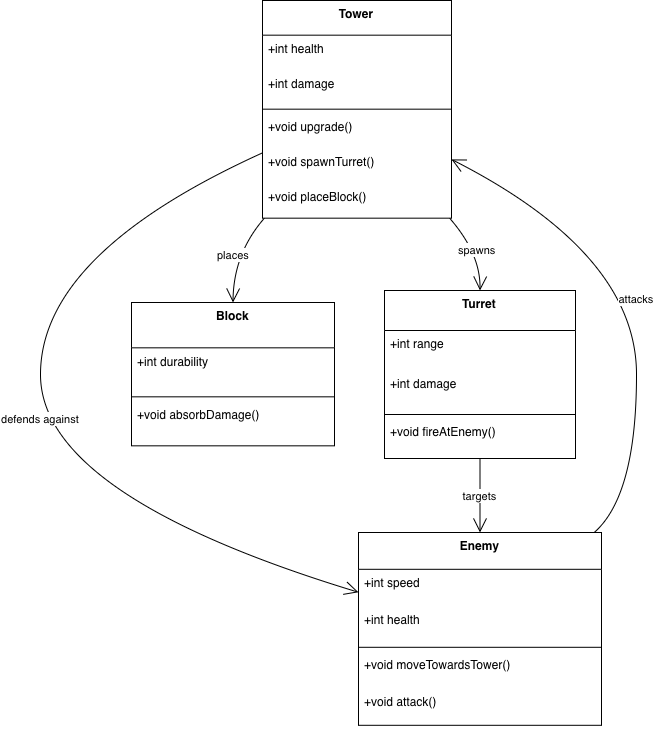

The diagram above was exported from draw.io. Its source (the exported page's mxGraphModel, read from the mxfile embedded in the PNG):
<mxGraphModel dx="998" dy="582" grid="1" gridSize="10" guides="1" tooltips="1" connect="1" arrows="1" fold="1" page="1" pageScale="1" pageWidth="960" pageHeight="960" math="0" shadow="0">
  <root>
    <mxCell id="0" />
    <mxCell id="1" parent="0" />
    <mxCell id="vwe51ud-Qsrt5hvLqRgU-46" parent="1" style="swimlane;fontStyle=1;align=center;verticalAlign=top;childLayout=stackLayout;horizontal=1;startSize=34.666666666666664;horizontalStack=0;resizeParent=1;resizeParentMax=0;resizeLast=0;collapsible=0;marginBottom=0;" value="Tower" vertex="1">
      <mxGeometry height="217.66666666666666" width="189" x="352" y="510" as="geometry" />
    </mxCell>
    <mxCell id="vwe51ud-Qsrt5hvLqRgU-47" parent="vwe51ud-Qsrt5hvLqRgU-46" style="text;strokeColor=none;fillColor=none;align=left;verticalAlign=top;spacingLeft=4;spacingRight=4;overflow=hidden;rotatable=0;points=[[0,0.5],[1,0.5]];portConstraint=eastwest;" value="+int health" vertex="1">
      <mxGeometry height="35" width="189" y="34.666666666666664" as="geometry" />
    </mxCell>
    <mxCell id="vwe51ud-Qsrt5hvLqRgU-48" parent="vwe51ud-Qsrt5hvLqRgU-46" style="text;strokeColor=none;fillColor=none;align=left;verticalAlign=top;spacingLeft=4;spacingRight=4;overflow=hidden;rotatable=0;points=[[0,0.5],[1,0.5]];portConstraint=eastwest;" value="+int damage" vertex="1">
      <mxGeometry height="35" width="189" y="69.66666666666666" as="geometry" />
    </mxCell>
    <mxCell id="vwe51ud-Qsrt5hvLqRgU-49" parent="vwe51ud-Qsrt5hvLqRgU-46" style="line;strokeWidth=1;fillColor=none;align=left;verticalAlign=middle;spacingTop=-1;spacingLeft=3;spacingRight=3;rotatable=0;labelPosition=right;points=[];portConstraint=eastwest;strokeColor=inherit;" vertex="1">
      <mxGeometry height="8" width="189" y="104.66666666666666" as="geometry" />
    </mxCell>
    <mxCell id="vwe51ud-Qsrt5hvLqRgU-50" parent="vwe51ud-Qsrt5hvLqRgU-46" style="text;strokeColor=none;fillColor=none;align=left;verticalAlign=top;spacingLeft=4;spacingRight=4;overflow=hidden;rotatable=0;points=[[0,0.5],[1,0.5]];portConstraint=eastwest;" value="+void upgrade()" vertex="1">
      <mxGeometry height="35" width="189" y="112.66666666666666" as="geometry" />
    </mxCell>
    <mxCell id="vwe51ud-Qsrt5hvLqRgU-51" parent="vwe51ud-Qsrt5hvLqRgU-46" style="text;strokeColor=none;fillColor=none;align=left;verticalAlign=top;spacingLeft=4;spacingRight=4;overflow=hidden;rotatable=0;points=[[0,0.5],[1,0.5]];portConstraint=eastwest;" value="+void spawnTurret()" vertex="1">
      <mxGeometry height="35" width="189" y="147.66666666666666" as="geometry" />
    </mxCell>
    <mxCell id="vwe51ud-Qsrt5hvLqRgU-52" parent="vwe51ud-Qsrt5hvLqRgU-46" style="text;strokeColor=none;fillColor=none;align=left;verticalAlign=top;spacingLeft=4;spacingRight=4;overflow=hidden;rotatable=0;points=[[0,0.5],[1,0.5]];portConstraint=eastwest;" value="+void placeBlock()" vertex="1">
      <mxGeometry height="35" width="189" y="182.66666666666666" as="geometry" />
    </mxCell>
    <mxCell id="vwe51ud-Qsrt5hvLqRgU-53" parent="1" style="swimlane;fontStyle=1;align=center;verticalAlign=top;childLayout=stackLayout;horizontal=1;startSize=36.8;horizontalStack=0;resizeParent=1;resizeParentMax=0;resizeLast=0;collapsible=0;marginBottom=0;" value="Enemy" vertex="1">
      <mxGeometry height="192.8" width="243" x="448" y="1042" as="geometry" />
    </mxCell>
    <mxCell id="vwe51ud-Qsrt5hvLqRgU-54" parent="vwe51ud-Qsrt5hvLqRgU-53" style="text;strokeColor=none;fillColor=none;align=left;verticalAlign=top;spacingLeft=4;spacingRight=4;overflow=hidden;rotatable=0;points=[[0,0.5],[1,0.5]];portConstraint=eastwest;" value="+int speed" vertex="1">
      <mxGeometry height="37" width="243" y="36.8" as="geometry" />
    </mxCell>
    <mxCell id="vwe51ud-Qsrt5hvLqRgU-55" parent="vwe51ud-Qsrt5hvLqRgU-53" style="text;strokeColor=none;fillColor=none;align=left;verticalAlign=top;spacingLeft=4;spacingRight=4;overflow=hidden;rotatable=0;points=[[0,0.5],[1,0.5]];portConstraint=eastwest;" value="+int health" vertex="1">
      <mxGeometry height="37" width="243" y="73.8" as="geometry" />
    </mxCell>
    <mxCell id="vwe51ud-Qsrt5hvLqRgU-56" parent="vwe51ud-Qsrt5hvLqRgU-53" style="line;strokeWidth=1;fillColor=none;align=left;verticalAlign=middle;spacingTop=-1;spacingLeft=3;spacingRight=3;rotatable=0;labelPosition=right;points=[];portConstraint=eastwest;strokeColor=inherit;" vertex="1">
      <mxGeometry height="8" width="243" y="110.8" as="geometry" />
    </mxCell>
    <mxCell id="vwe51ud-Qsrt5hvLqRgU-57" parent="vwe51ud-Qsrt5hvLqRgU-53" style="text;strokeColor=none;fillColor=none;align=left;verticalAlign=top;spacingLeft=4;spacingRight=4;overflow=hidden;rotatable=0;points=[[0,0.5],[1,0.5]];portConstraint=eastwest;" value="+void moveTowardsTower()" vertex="1">
      <mxGeometry height="37" width="243" y="118.8" as="geometry" />
    </mxCell>
    <mxCell id="vwe51ud-Qsrt5hvLqRgU-58" parent="vwe51ud-Qsrt5hvLqRgU-53" style="text;strokeColor=none;fillColor=none;align=left;verticalAlign=top;spacingLeft=4;spacingRight=4;overflow=hidden;rotatable=0;points=[[0,0.5],[1,0.5]];portConstraint=eastwest;" value="+void attack()" vertex="1">
      <mxGeometry height="37" width="243" y="155.8" as="geometry" />
    </mxCell>
    <mxCell id="vwe51ud-Qsrt5hvLqRgU-59" parent="1" style="swimlane;fontStyle=1;align=center;verticalAlign=top;childLayout=stackLayout;horizontal=1;startSize=40;horizontalStack=0;resizeParent=1;resizeParentMax=0;resizeLast=0;collapsible=0;marginBottom=0;" value="Turret" vertex="1">
      <mxGeometry height="168" width="191" x="474" y="800" as="geometry" />
    </mxCell>
    <mxCell id="vwe51ud-Qsrt5hvLqRgU-60" parent="vwe51ud-Qsrt5hvLqRgU-59" style="text;strokeColor=none;fillColor=none;align=left;verticalAlign=top;spacingLeft=4;spacingRight=4;overflow=hidden;rotatable=0;points=[[0,0.5],[1,0.5]];portConstraint=eastwest;" value="+int range" vertex="1">
      <mxGeometry height="40" width="191" y="40" as="geometry" />
    </mxCell>
    <mxCell id="vwe51ud-Qsrt5hvLqRgU-61" parent="vwe51ud-Qsrt5hvLqRgU-59" style="text;strokeColor=none;fillColor=none;align=left;verticalAlign=top;spacingLeft=4;spacingRight=4;overflow=hidden;rotatable=0;points=[[0,0.5],[1,0.5]];portConstraint=eastwest;" value="+int damage" vertex="1">
      <mxGeometry height="40" width="191" y="80" as="geometry" />
    </mxCell>
    <mxCell id="vwe51ud-Qsrt5hvLqRgU-62" parent="vwe51ud-Qsrt5hvLqRgU-59" style="line;strokeWidth=1;fillColor=none;align=left;verticalAlign=middle;spacingTop=-1;spacingLeft=3;spacingRight=3;rotatable=0;labelPosition=right;points=[];portConstraint=eastwest;strokeColor=inherit;" vertex="1">
      <mxGeometry height="8" width="191" y="120" as="geometry" />
    </mxCell>
    <mxCell id="vwe51ud-Qsrt5hvLqRgU-63" parent="vwe51ud-Qsrt5hvLqRgU-59" style="text;strokeColor=none;fillColor=none;align=left;verticalAlign=top;spacingLeft=4;spacingRight=4;overflow=hidden;rotatable=0;points=[[0,0.5],[1,0.5]];portConstraint=eastwest;" value="+void fireAtEnemy()" vertex="1">
      <mxGeometry height="40" width="191" y="128" as="geometry" />
    </mxCell>
    <mxCell id="vwe51ud-Qsrt5hvLqRgU-64" parent="1" style="swimlane;fontStyle=1;align=center;verticalAlign=top;childLayout=stackLayout;horizontal=1;startSize=45.333333333333336;horizontalStack=0;resizeParent=1;resizeParentMax=0;resizeLast=0;collapsible=0;marginBottom=0;" value="Block" vertex="1">
      <mxGeometry height="143.33333333333334" width="203" x="221" y="812" as="geometry" />
    </mxCell>
    <mxCell id="vwe51ud-Qsrt5hvLqRgU-65" parent="vwe51ud-Qsrt5hvLqRgU-64" style="text;strokeColor=none;fillColor=none;align=left;verticalAlign=top;spacingLeft=4;spacingRight=4;overflow=hidden;rotatable=0;points=[[0,0.5],[1,0.5]];portConstraint=eastwest;" value="+int durability" vertex="1">
      <mxGeometry height="45" width="203" y="45.333333333333336" as="geometry" />
    </mxCell>
    <mxCell id="vwe51ud-Qsrt5hvLqRgU-66" parent="vwe51ud-Qsrt5hvLqRgU-64" style="line;strokeWidth=1;fillColor=none;align=left;verticalAlign=middle;spacingTop=-1;spacingLeft=3;spacingRight=3;rotatable=0;labelPosition=right;points=[];portConstraint=eastwest;strokeColor=inherit;" vertex="1">
      <mxGeometry height="8" width="203" y="90.33333333333334" as="geometry" />
    </mxCell>
    <mxCell id="vwe51ud-Qsrt5hvLqRgU-67" parent="vwe51ud-Qsrt5hvLqRgU-64" style="text;strokeColor=none;fillColor=none;align=left;verticalAlign=top;spacingLeft=4;spacingRight=4;overflow=hidden;rotatable=0;points=[[0,0.5],[1,0.5]];portConstraint=eastwest;" value="+void absorbDamage()" vertex="1">
      <mxGeometry height="45" width="203" y="98.33333333333334" as="geometry" />
    </mxCell>
    <mxCell id="vwe51ud-Qsrt5hvLqRgU-68" edge="1" parent="1" source="vwe51ud-Qsrt5hvLqRgU-46" style="curved=1;startArrow=none;endArrow=open;endSize=12;exitX=0;exitY=0.7;entryX=0;entryY=0.31;rounded=0;" target="vwe51ud-Qsrt5hvLqRgU-53" value="defends against">
      <mxGeometry relative="1" as="geometry">
        <Array as="points">
          <mxPoint x="130" y="763" />
          <mxPoint x="130" y="1005" />
        </Array>
      </mxGeometry>
    </mxCell>
    <mxCell id="vwe51ud-Qsrt5hvLqRgU-69" edge="1" parent="1" source="vwe51ud-Qsrt5hvLqRgU-46" style="curved=1;startArrow=none;endArrow=open;endSize=12;exitX=0.99;exitY=1;entryX=0.5;entryY=0;rounded=0;" target="vwe51ud-Qsrt5hvLqRgU-59" value="spawns">
      <mxGeometry relative="1" as="geometry">
        <Array as="points">
          <mxPoint x="570" y="763" />
        </Array>
      </mxGeometry>
    </mxCell>
    <mxCell id="vwe51ud-Qsrt5hvLqRgU-70" edge="1" parent="1" source="vwe51ud-Qsrt5hvLqRgU-46" style="curved=1;startArrow=none;endArrow=open;endSize=12;exitX=0.01;exitY=1;entryX=0.5;entryY=0;rounded=0;" target="vwe51ud-Qsrt5hvLqRgU-64" value="places">
      <mxGeometry relative="1" as="geometry">
        <Array as="points">
          <mxPoint x="323" y="763" />
        </Array>
      </mxGeometry>
    </mxCell>
    <mxCell id="vwe51ud-Qsrt5hvLqRgU-71" edge="1" parent="1" source="vwe51ud-Qsrt5hvLqRgU-53" style="curved=1;startArrow=none;endArrow=open;endSize=12;exitX=0.97;exitY=0;entryX=1;entryY=0.73;rounded=0;" target="vwe51ud-Qsrt5hvLqRgU-46" value="attacks">
      <mxGeometry relative="1" as="geometry">
        <Array as="points">
          <mxPoint x="726" y="1005" />
          <mxPoint x="726" y="763" />
        </Array>
      </mxGeometry>
    </mxCell>
    <mxCell id="vwe51ud-Qsrt5hvLqRgU-72" edge="1" parent="1" source="vwe51ud-Qsrt5hvLqRgU-59" style="curved=1;startArrow=none;endArrow=open;endSize=12;exitX=0.5;exitY=1;entryX=0.5;entryY=0;rounded=0;" target="vwe51ud-Qsrt5hvLqRgU-53" value="targets">
      <mxGeometry relative="1" as="geometry">
        <Array as="points" />
      </mxGeometry>
    </mxCell>
  </root>
</mxGraphModel>